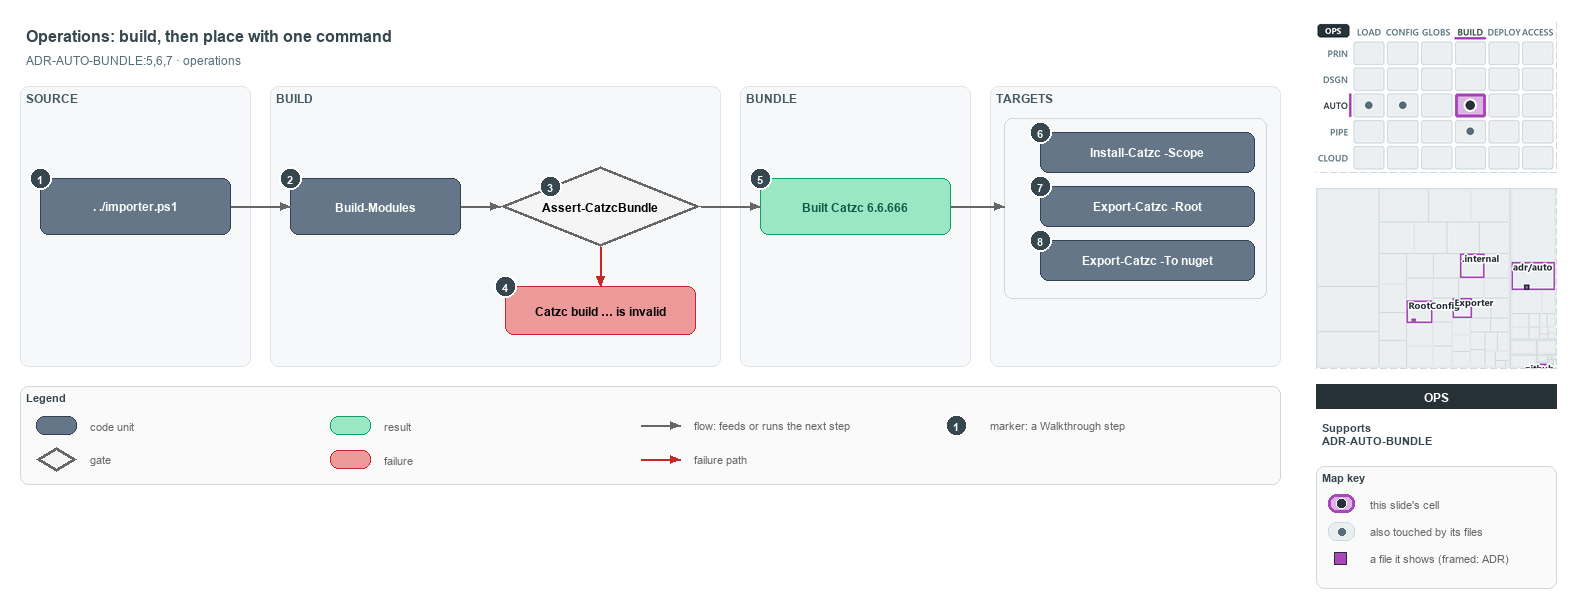

The diagram above was exported from draw.io. Its source (the exported page's mxGraphModel, read from the mxfile embedded in the PNG):
<mxGraphModel dx="1024" dy="768" grid="0" gridSize="10" guides="1" tooltips="1" connect="1" arrows="1" fold="1" page="1" pageScale="1" pageWidth="1572" pageHeight="600" background="#ffffff" math="0" shadow="0">
  <root>
    <mxCell id="0" />
    <mxCell id="1" parent="0" />
    <mxCell id="title" value="Operations: build, then place with one command" style="text;html=1;align=left;verticalAlign=middle;fontSize=16;fontStyle=1;fontColor=#37474F;" vertex="1" parent="1">
      <mxGeometry x="20" y="14" width="1260" height="30" as="geometry" />
    </mxCell>
    <mxCell id="subtitle" value="ADR-AUTO-BUNDLE:5,6,7 &amp;#183; operations" style="text;html=1;align=left;verticalAlign=middle;fontSize=12;fontColor=#546E7A;" vertex="1" parent="1">
      <mxGeometry x="20" y="44" width="1240" height="20" as="geometry" />
    </mxCell>
    <mxCell id="band-source" value="SOURCE" style="rounded=1;html=1;arcSize=3;fillColor=#F6F8FA;strokeColor=#E1E4E8;verticalAlign=top;align=left;spacingLeft=8;fontStyle=1;fontSize=12;fontColor=#455A64;" vertex="1" parent="1">
      <mxGeometry x="20" y="80" width="230" height="280" as="geometry" />
    </mxCell>
    <mxCell id="band-build" value="BUILD" style="rounded=1;html=1;arcSize=3;fillColor=#F6F8FA;strokeColor=#E1E4E8;verticalAlign=top;align=left;spacingLeft=8;fontStyle=1;fontSize=12;fontColor=#455A64;" vertex="1" parent="1">
      <mxGeometry x="270" y="80" width="450" height="280" as="geometry" />
    </mxCell>
    <mxCell id="band-bundle" value="BUNDLE" style="rounded=1;html=1;arcSize=3;fillColor=#F6F8FA;strokeColor=#E1E4E8;verticalAlign=top;align=left;spacingLeft=8;fontStyle=1;fontSize=12;fontColor=#455A64;" vertex="1" parent="1">
      <mxGeometry x="740" y="80" width="230" height="280" as="geometry" />
    </mxCell>
    <mxCell id="band-roots" value="TARGETS" style="rounded=1;html=1;arcSize=3;fillColor=#F6F8FA;strokeColor=#E1E4E8;verticalAlign=top;align=left;spacingLeft=8;fontStyle=1;fontSize=12;fontColor=#455A64;" vertex="1" parent="1">
      <mxGeometry x="990" y="80" width="290" height="280" as="geometry" />
    </mxCell>
    <mxCell id="g-entry" value="&lt;b&gt;. ./importer.ps1&lt;/b&gt;" style="rounded=1;whiteSpace=wrap;html=1;arcSize=20;fillColor=#647687;strokeColor=#314354;fontColor=#FFFFFF;fontSize=12;" vertex="1" parent="1">
      <mxGeometry x="40" y="172" width="190" height="56" as="geometry" />
    </mxCell>
    <mxCell id="g-build" value="&lt;b&gt;Build-Modules&lt;/b&gt;" style="rounded=1;whiteSpace=wrap;html=1;arcSize=20;fillColor=#647687;strokeColor=#314354;fontColor=#FFFFFF;fontSize=12;" vertex="1" parent="1">
      <mxGeometry x="290" y="172" width="170" height="56" as="geometry" />
    </mxCell>
    <mxCell id="g-guard" value="&lt;b&gt;Assert-CatzcBundle&lt;/b&gt;" style="rhombus;whiteSpace=wrap;html=1;fillColor=#f5f5f5;strokeColor=#666666;strokeWidth=3;fontSize=12;" vertex="1" parent="1">
      <mxGeometry x="500" y="160" width="200" height="80" as="geometry" />
    </mxCell>
    <mxCell id="g-invalid" value="&lt;b&gt;Catzc build &amp;#8230; is invalid&lt;/b&gt;" style="rounded=1;whiteSpace=wrap;html=1;arcSize=20;fillColor=#EF9A9A;strokeColor=#C62828;fontSize=12;" vertex="1" parent="1">
      <mxGeometry x="505" y="280" width="190" height="48" as="geometry" />
    </mxCell>
    <mxCell id="g-built" value="&lt;b&gt;Built Catzc 6.6.666&lt;/b&gt;" style="rounded=1;whiteSpace=wrap;html=1;arcSize=20;fillColor=#9BE7C4;strokeColor=#0E9F6E;fontColor=#0B5C43;fontSize=12;" vertex="1" parent="1">
      <mxGeometry x="760" y="172" width="190" height="56" as="geometry" />
    </mxCell>
    <mxCell id="frame-targets" value="" style="rounded=1;html=1;arcSize=6;fillColor=none;strokeColor=#CFD8DC;" vertex="1" parent="1">
      <mxGeometry x="1004" y="112" width="262" height="180" as="geometry" />
    </mxCell>
    <mxCell id="g-scope" value="&lt;b&gt;Install-Catzc -Scope&lt;/b&gt;" style="rounded=1;whiteSpace=wrap;html=1;arcSize=20;fillColor=#647687;strokeColor=#314354;fontColor=#FFFFFF;fontSize=12;" vertex="1" parent="1">
      <mxGeometry x="1040" y="126" width="214" height="40" as="geometry" />
    </mxCell>
    <mxCell id="g-root" value="&lt;b&gt;Export-Catzc -Root&lt;/b&gt;" style="rounded=1;whiteSpace=wrap;html=1;arcSize=20;fillColor=#647687;strokeColor=#314354;fontColor=#FFFFFF;fontSize=12;" vertex="1" parent="1">
      <mxGeometry x="1040" y="180" width="214" height="40" as="geometry" />
    </mxCell>
    <mxCell id="g-nuget" value="&lt;b&gt;Export-Catzc -To nuget&lt;/b&gt;" style="rounded=1;whiteSpace=wrap;html=1;arcSize=20;fillColor=#647687;strokeColor=#314354;fontColor=#FFFFFF;fontSize=12;" vertex="1" parent="1">
      <mxGeometry x="1040" y="234" width="214" height="40" as="geometry" />
    </mxCell>
    <mxCell id="p-edge-entry-build-a" value="" style="text;html=1;strokeColor=none;fillColor=none;" vertex="1" parent="1">
      <mxGeometry x="230" y="200" width="1" height="1" as="geometry" />
    </mxCell>
    <mxCell id="p-edge-entry-build-b" value="" style="text;html=1;strokeColor=none;fillColor=none;" vertex="1" parent="1">
      <mxGeometry x="290" y="200" width="1" height="1" as="geometry" />
    </mxCell>
    <mxCell id="edge-entry-build" value="" style="edgeStyle=orthogonalEdgeStyle;rounded=1;html=1;fontSize=10;endArrow=block;strokeColor=#666666;" edge="1" parent="1" source="p-edge-entry-build-a" target="p-edge-entry-build-b">
      <mxGeometry relative="1" as="geometry" />
    </mxCell>
    <mxCell id="p-edge-build-guard-a" value="" style="text;html=1;strokeColor=none;fillColor=none;" vertex="1" parent="1">
      <mxGeometry x="460" y="200" width="1" height="1" as="geometry" />
    </mxCell>
    <mxCell id="p-edge-build-guard-b" value="" style="text;html=1;strokeColor=none;fillColor=none;" vertex="1" parent="1">
      <mxGeometry x="500" y="200" width="1" height="1" as="geometry" />
    </mxCell>
    <mxCell id="edge-build-guard" value="" style="edgeStyle=orthogonalEdgeStyle;rounded=1;html=1;fontSize=10;endArrow=block;strokeColor=#666666;" edge="1" parent="1" source="p-edge-build-guard-a" target="p-edge-build-guard-b">
      <mxGeometry relative="1" as="geometry" />
    </mxCell>
    <mxCell id="p-edge-guard-built-a" value="" style="text;html=1;strokeColor=none;fillColor=none;" vertex="1" parent="1">
      <mxGeometry x="700" y="200" width="1" height="1" as="geometry" />
    </mxCell>
    <mxCell id="p-edge-guard-built-b" value="" style="text;html=1;strokeColor=none;fillColor=none;" vertex="1" parent="1">
      <mxGeometry x="760" y="200" width="1" height="1" as="geometry" />
    </mxCell>
    <mxCell id="edge-guard-built" value="" style="edgeStyle=orthogonalEdgeStyle;rounded=1;html=1;fontSize=10;endArrow=block;strokeColor=#666666;" edge="1" parent="1" source="p-edge-guard-built-a" target="p-edge-guard-built-b">
      <mxGeometry relative="1" as="geometry" />
    </mxCell>
    <mxCell id="p-edge-guard-invalid-a" value="" style="text;html=1;strokeColor=none;fillColor=none;" vertex="1" parent="1">
      <mxGeometry x="600" y="240" width="1" height="1" as="geometry" />
    </mxCell>
    <mxCell id="p-edge-guard-invalid-b" value="" style="text;html=1;strokeColor=none;fillColor=none;" vertex="1" parent="1">
      <mxGeometry x="600" y="280" width="1" height="1" as="geometry" />
    </mxCell>
    <mxCell id="edge-guard-invalid" value="" style="edgeStyle=orthogonalEdgeStyle;rounded=1;html=1;fontSize=10;endArrow=block;strokeColor=#C62828;" edge="1" parent="1" source="p-edge-guard-invalid-a" target="p-edge-guard-invalid-b">
      <mxGeometry relative="1" as="geometry" />
    </mxCell>
    <mxCell id="p-edge-built-targets-a" value="" style="text;html=1;strokeColor=none;fillColor=none;" vertex="1" parent="1">
      <mxGeometry x="950" y="200" width="1" height="1" as="geometry" />
    </mxCell>
    <mxCell id="p-edge-built-targets-b" value="" style="text;html=1;strokeColor=none;fillColor=none;" vertex="1" parent="1">
      <mxGeometry x="1004" y="200" width="1" height="1" as="geometry" />
    </mxCell>
    <mxCell id="edge-built-targets" value="" style="edgeStyle=orthogonalEdgeStyle;rounded=1;html=1;fontSize=10;endArrow=block;strokeColor=#666666;" edge="1" parent="1" source="p-edge-built-targets-a" target="p-edge-built-targets-b">
      <mxGeometry relative="1" as="geometry" />
    </mxCell>
    <mxCell id="mark-1" value="1" style="ellipse;html=1;fillColor=#37474F;strokeColor=#FFFFFF;strokeWidth=2;fontColor=#FFFFFF;fontStyle=1;fontSize=11;" vertex="1" parent="1">
      <mxGeometry x="29" y="161" width="22" height="22" as="geometry" />
    </mxCell>
    <mxCell id="mark-2" value="2" style="ellipse;html=1;fillColor=#37474F;strokeColor=#FFFFFF;strokeWidth=2;fontColor=#FFFFFF;fontStyle=1;fontSize=11;" vertex="1" parent="1">
      <mxGeometry x="279" y="161" width="22" height="22" as="geometry" />
    </mxCell>
    <mxCell id="mark-3" value="3" style="ellipse;html=1;fillColor=#37474F;strokeColor=#FFFFFF;strokeWidth=2;fontColor=#FFFFFF;fontStyle=1;fontSize=11;" vertex="1" parent="1">
      <mxGeometry x="539.0" y="169.0" width="22" height="22" as="geometry" />
    </mxCell>
    <mxCell id="mark-4" value="4" style="ellipse;html=1;fillColor=#37474F;strokeColor=#FFFFFF;strokeWidth=2;fontColor=#FFFFFF;fontStyle=1;fontSize=11;" vertex="1" parent="1">
      <mxGeometry x="494" y="269" width="22" height="22" as="geometry" />
    </mxCell>
    <mxCell id="mark-5" value="5" style="ellipse;html=1;fillColor=#37474F;strokeColor=#FFFFFF;strokeWidth=2;fontColor=#FFFFFF;fontStyle=1;fontSize=11;" vertex="1" parent="1">
      <mxGeometry x="749" y="161" width="22" height="22" as="geometry" />
    </mxCell>
    <mxCell id="mark-6" value="6" style="ellipse;html=1;fillColor=#37474F;strokeColor=#FFFFFF;strokeWidth=2;fontColor=#FFFFFF;fontStyle=1;fontSize=11;" vertex="1" parent="1">
      <mxGeometry x="1029" y="115" width="22" height="22" as="geometry" />
    </mxCell>
    <mxCell id="mark-7" value="7" style="ellipse;html=1;fillColor=#37474F;strokeColor=#FFFFFF;strokeWidth=2;fontColor=#FFFFFF;fontStyle=1;fontSize=11;" vertex="1" parent="1">
      <mxGeometry x="1029" y="169" width="22" height="22" as="geometry" />
    </mxCell>
    <mxCell id="mark-8" value="8" style="ellipse;html=1;fillColor=#37474F;strokeColor=#FFFFFF;strokeWidth=2;fontColor=#FFFFFF;fontStyle=1;fontSize=11;" vertex="1" parent="1">
      <mxGeometry x="1029" y="223" width="22" height="22" as="geometry" />
    </mxCell>
    <mxCell id="legend" value="&lt;b&gt;Legend&lt;/b&gt;" style="rounded=1;whiteSpace=wrap;html=1;arcSize=6;fillColor=#FAFAFA;strokeColor=#CFD8DC;align=left;verticalAlign=top;spacing=8;fontSize=11;fontColor=#37474F;" vertex="1" parent="1">
      <mxGeometry x="20" y="380" width="1260" height="98" as="geometry" />
    </mxCell>
    <mxCell id="legend-1-1" value="" style="rounded=1;whiteSpace=wrap;html=1;arcSize=20;fillColor=#647687;strokeColor=#314354;fontColor=#FFFFFF;" vertex="1" parent="1">
      <mxGeometry x="36" y="410" width="40" height="18" as="geometry" />
    </mxCell>
    <mxCell id="legend-1-1-text" value="code unit" style="text;html=1;align=left;verticalAlign=middle;fontSize=11;fontColor=#666666;" vertex="1" parent="1">
      <mxGeometry x="84" y="409" width="240" height="20" as="geometry" />
    </mxCell>
    <mxCell id="legend-1-2" value="" style="rhombus;whiteSpace=wrap;html=1;fillColor=#f5f5f5;strokeColor=#666666;strokeWidth=3;" vertex="1" parent="1">
      <mxGeometry x="36" y="441" width="40" height="24" as="geometry" />
    </mxCell>
    <mxCell id="legend-1-2-text" value="gate" style="text;html=1;align=left;verticalAlign=middle;fontSize=11;fontColor=#666666;" vertex="1" parent="1">
      <mxGeometry x="84" y="443" width="240" height="20" as="geometry" />
    </mxCell>
    <mxCell id="legend-2-1" value="" style="rounded=1;whiteSpace=wrap;html=1;arcSize=20;fillColor=#9BE7C4;strokeColor=#0E9F6E;fontColor=#0B5C43;" vertex="1" parent="1">
      <mxGeometry x="330" y="410" width="40" height="18" as="geometry" />
    </mxCell>
    <mxCell id="legend-2-1-text" value="result" style="text;html=1;align=left;verticalAlign=middle;fontSize=11;fontColor=#666666;" vertex="1" parent="1">
      <mxGeometry x="378" y="409" width="240" height="20" as="geometry" />
    </mxCell>
    <mxCell id="legend-2-2" value="" style="rounded=1;whiteSpace=wrap;html=1;arcSize=20;fillColor=#EF9A9A;strokeColor=#C62828;" vertex="1" parent="1">
      <mxGeometry x="330" y="444" width="40" height="18" as="geometry" />
    </mxCell>
    <mxCell id="legend-2-2-text" value="failure" style="text;html=1;align=left;verticalAlign=middle;fontSize=11;fontColor=#666666;" vertex="1" parent="1">
      <mxGeometry x="378" y="443" width="240" height="20" as="geometry" />
    </mxCell>
    <mxCell id="legend-3-1-a" value="" style="text;html=1;strokeColor=none;fillColor=none;" vertex="1" parent="1">
      <mxGeometry x="640" y="419" width="1" height="1" as="geometry" />
    </mxCell>
    <mxCell id="legend-3-1-b" value="" style="text;html=1;strokeColor=none;fillColor=none;" vertex="1" parent="1">
      <mxGeometry x="680" y="419" width="1" height="1" as="geometry" />
    </mxCell>
    <mxCell id="legend-3-1" value="" style="edgeStyle=orthogonalEdgeStyle;rounded=1;html=1;fontSize=10;endArrow=block;strokeColor=#666666;" edge="1" parent="1" source="legend-3-1-a" target="legend-3-1-b">
      <mxGeometry relative="1" as="geometry" />
    </mxCell>
    <mxCell id="legend-3-1-text" value="flow: feeds or runs the next step" style="text;html=1;align=left;verticalAlign=middle;fontSize=11;fontColor=#666666;" vertex="1" parent="1">
      <mxGeometry x="688" y="409" width="240" height="20" as="geometry" />
    </mxCell>
    <mxCell id="legend-3-2-a" value="" style="text;html=1;strokeColor=none;fillColor=none;" vertex="1" parent="1">
      <mxGeometry x="640" y="453" width="1" height="1" as="geometry" />
    </mxCell>
    <mxCell id="legend-3-2-b" value="" style="text;html=1;strokeColor=none;fillColor=none;" vertex="1" parent="1">
      <mxGeometry x="680" y="453" width="1" height="1" as="geometry" />
    </mxCell>
    <mxCell id="legend-3-2" value="" style="edgeStyle=orthogonalEdgeStyle;rounded=1;html=1;fontSize=10;endArrow=block;strokeColor=#C62828;" edge="1" parent="1" source="legend-3-2-a" target="legend-3-2-b">
      <mxGeometry relative="1" as="geometry" />
    </mxCell>
    <mxCell id="legend-3-2-text" value="failure path" style="text;html=1;align=left;verticalAlign=middle;fontSize=11;fontColor=#666666;" vertex="1" parent="1">
      <mxGeometry x="688" y="443" width="240" height="20" as="geometry" />
    </mxCell>
    <mxCell id="legend-4-1" value="1" style="ellipse;html=1;fillColor=#37474F;strokeColor=#FFFFFF;strokeWidth=2;fontColor=#FFFFFF;fontStyle=1;fontSize=11;" vertex="1" parent="1">
      <mxGeometry x="945" y="408" width="22" height="22" as="geometry" />
    </mxCell>
    <mxCell id="legend-4-1-text" value="marker: a Walkthrough step" style="text;html=1;align=left;verticalAlign=middle;fontSize=11;fontColor=#666666;" vertex="1" parent="1">
      <mxGeometry x="984" y="409" width="240" height="20" as="geometry" />
    </mxCell>
    <mxCell id="minimap-stack" value="" style="shape=image;html=1;imageAspect=0;aspect=fixed;verticalLabelPosition=bottom;strokeColor=#CFD8DC;dashed=1;fillColor=#FAFAFA;image=data:image/png,(base64 omitted: 15608 chars);" vertex="1" parent="1">
      <mxGeometry x="1316" y="16" width="240" height="150" as="geometry" />
    </mxCell>
    <mxCell id="minimap-tree" value="" style="shape=image;html=1;imageAspect=0;aspect=fixed;verticalLabelPosition=bottom;strokeColor=#CFD8DC;dashed=1;fillColor=#FAFAFA;image=data:image/png,(base64 omitted: 14288 chars);" vertex="1" parent="1">
      <mxGeometry x="1316" y="182" width="240" height="180" as="geometry" />
    </mxCell>
    <mxCell id="lens-badge" value="OPS" style="rounded=0;whiteSpace=wrap;html=1;align=center;verticalAlign=middle;fontSize=12;fontStyle=1;fontColor=#FFFFFF;fillColor=#263238;strokeColor=none;" vertex="1" parent="1">
      <mxGeometry x="1316" y="378" width="240" height="24" as="geometry" />
    </mxCell>
    <mxCell id="supports" value="&lt;b&gt;Supports&lt;/b&gt;&lt;br&gt;ADR-AUTO-BUNDLE" style="text;html=1;whiteSpace=wrap;align=left;verticalAlign=top;fontSize=11;fontColor=#37474F;" vertex="1" parent="1">
      <mxGeometry x="1316" y="410" width="240" height="44" as="geometry" />
    </mxCell>
    <mxCell id="mapkey" value="&lt;b&gt;Map key&lt;/b&gt;" style="rounded=1;whiteSpace=wrap;html=1;arcSize=6;fillColor=#FAFAFA;strokeColor=#CFD8DC;align=left;verticalAlign=top;spacing=8;fontSize=11;fontColor=#37474F;" vertex="1" parent="1">
      <mxGeometry x="1316" y="460" width="240" height="122" as="geometry" />
    </mxCell>
    <mxCell id="mapkey-here" value="" style="rounded=1;arcSize=20;html=1;fillColor=#DDB5E5;strokeColor=#AB47BC;strokeWidth=3;" vertex="1" parent="1">
      <mxGeometry x="1328" y="488" width="26" height="18" as="geometry" />
    </mxCell>
    <mxCell id="mapkey-here-dot" value="" style="ellipse;html=1;fillColor=#263238;strokeColor=#FFFFFF;strokeWidth=1.5;" vertex="1" parent="1">
      <mxGeometry x="1336" y="492" width="10" height="10" as="geometry" />
    </mxCell>
    <mxCell id="mapkey-here-text" value="this slide's cell" style="text;html=1;align=left;verticalAlign=middle;fontSize=11;fontColor=#666666;" vertex="1" parent="1">
      <mxGeometry x="1364" y="487" width="180" height="20" as="geometry" />
    </mxCell>
    <mxCell id="mapkey-touched" value="" style="rounded=1;arcSize=20;html=1;fillColor=#ECEFF1;strokeColor=#CFD8DC;" vertex="1" parent="1">
      <mxGeometry x="1328" y="516" width="26" height="18" as="geometry" />
    </mxCell>
    <mxCell id="mapkey-touched-dot" value="" style="ellipse;html=1;fillColor=#546E7A;strokeColor=none;" vertex="1" parent="1">
      <mxGeometry x="1338" y="522" width="7" height="7" as="geometry" />
    </mxCell>
    <mxCell id="mapkey-touched-text" value="also touched by its files" style="text;html=1;align=left;verticalAlign=middle;fontSize=11;fontColor=#666666;" vertex="1" parent="1">
      <mxGeometry x="1364" y="515" width="180" height="20" as="geometry" />
    </mxCell>
    <mxCell id="mapkey-file" value="" style="rounded=0;html=1;fillColor=#AB47BC;strokeColor=#263238;strokeWidth=1.5;" vertex="1" parent="1">
      <mxGeometry x="1334" y="546" width="12" height="12" as="geometry" />
    </mxCell>
    <mxCell id="mapkey-file-text" value="a file it shows (framed: ADR)" style="text;html=1;align=left;verticalAlign=middle;fontSize=11;fontColor=#666666;" vertex="1" parent="1">
      <mxGeometry x="1364" y="542" width="180" height="20" as="geometry" />
    </mxCell>
  </root>
</mxGraphModel>